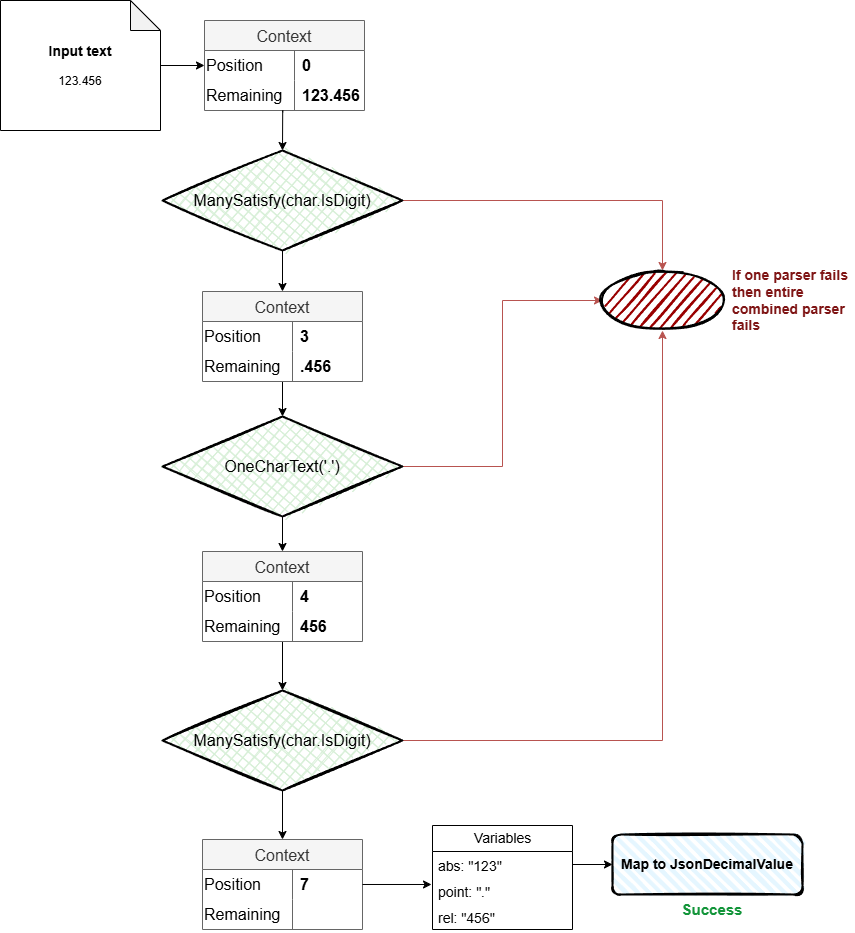

The diagram above was exported from draw.io. Its source (the exported page's mxGraphModel, read from the mxfile embedded in the PNG):
<mxGraphModel dx="2668" dy="1183" grid="1" gridSize="10" guides="1" tooltips="1" connect="1" arrows="1" fold="1" page="1" pageScale="1" pageWidth="827" pageHeight="1169" math="0" shadow="0">
  <root>
    <mxCell id="0" />
    <mxCell id="1" parent="0" />
    <mxCell id="2nzIm2F19VpbCYsalmmD-12" style="edgeStyle=orthogonalEdgeStyle;rounded=0;orthogonalLoop=1;jettySize=auto;html=1;entryX=0;entryY=0.5;entryDx=0;entryDy=0;" edge="1" parent="1" source="8kmXBhWDP24h-dFqA_0Q-7" target="8kmXBhWDP24h-dFqA_0Q-27">
      <mxGeometry relative="1" as="geometry" />
    </mxCell>
    <mxCell id="8kmXBhWDP24h-dFqA_0Q-7" value="&lt;b&gt;&lt;font style=&quot;font-size: 14px;&quot;&gt;Input text&lt;/font&gt;&lt;/b&gt;&lt;div&gt;&lt;br&gt;&lt;/div&gt;&lt;div&gt;123.456&lt;/div&gt;" style="shape=note;whiteSpace=wrap;html=1;backgroundOutline=1;darkOpacity=0.05;" parent="1" vertex="1">
      <mxGeometry x="-482" y="10" width="160" height="130" as="geometry" />
    </mxCell>
    <mxCell id="2nzIm2F19VpbCYsalmmD-1" style="edgeStyle=orthogonalEdgeStyle;rounded=0;orthogonalLoop=1;jettySize=auto;html=1;" edge="1" parent="1" source="8kmXBhWDP24h-dFqA_0Q-9" target="8kmXBhWDP24h-dFqA_0Q-53">
      <mxGeometry relative="1" as="geometry" />
    </mxCell>
    <mxCell id="2nzIm2F19VpbCYsalmmD-14" style="edgeStyle=orthogonalEdgeStyle;rounded=0;orthogonalLoop=1;jettySize=auto;html=1;fillColor=#f8cecc;strokeColor=#b85450;" edge="1" parent="1" source="8kmXBhWDP24h-dFqA_0Q-9" target="8kmXBhWDP24h-dFqA_0Q-13">
      <mxGeometry relative="1" as="geometry" />
    </mxCell>
    <mxCell id="8kmXBhWDP24h-dFqA_0Q-9" value="ManySatisfy(char.IsDigit)" style="rhombus;whiteSpace=wrap;html=1;strokeWidth=2;fillWeight=-1;hachureGap=8;fillStyle=cross-hatch;fillColor=#d7efd7;sketch=1;fontStyle=0;fontSize=16;" parent="1" vertex="1">
      <mxGeometry x="-320" y="160" width="240" height="100" as="geometry" />
    </mxCell>
    <mxCell id="2nzIm2F19VpbCYsalmmD-11" style="edgeStyle=orthogonalEdgeStyle;rounded=0;orthogonalLoop=1;jettySize=auto;html=1;entryX=0.5;entryY=0;entryDx=0;entryDy=0;" edge="1" parent="1" source="8kmXBhWDP24h-dFqA_0Q-10" target="2nzIm2F19VpbCYsalmmD-4">
      <mxGeometry relative="1" as="geometry" />
    </mxCell>
    <mxCell id="2nzIm2F19VpbCYsalmmD-16" style="edgeStyle=orthogonalEdgeStyle;rounded=0;orthogonalLoop=1;jettySize=auto;html=1;fillColor=#f8cecc;strokeColor=#b85450;" edge="1" parent="1" source="8kmXBhWDP24h-dFqA_0Q-10" target="8kmXBhWDP24h-dFqA_0Q-13">
      <mxGeometry relative="1" as="geometry" />
    </mxCell>
    <mxCell id="8kmXBhWDP24h-dFqA_0Q-10" value="ManySatisfy(char.IsDigit)" style="rhombus;whiteSpace=wrap;html=1;strokeWidth=2;fillWeight=-1;hachureGap=8;fillStyle=cross-hatch;fillColor=#d7efd7;sketch=1;fontStyle=0;fontSize=16;" parent="1" vertex="1">
      <mxGeometry x="-320" y="700" width="240" height="100" as="geometry" />
    </mxCell>
    <mxCell id="2nzIm2F19VpbCYsalmmD-2" style="edgeStyle=orthogonalEdgeStyle;rounded=0;orthogonalLoop=1;jettySize=auto;html=1;entryX=0.5;entryY=0;entryDx=0;entryDy=0;" edge="1" parent="1" source="8kmXBhWDP24h-dFqA_0Q-11" target="8kmXBhWDP24h-dFqA_0Q-64">
      <mxGeometry relative="1" as="geometry" />
    </mxCell>
    <mxCell id="2nzIm2F19VpbCYsalmmD-15" style="edgeStyle=orthogonalEdgeStyle;rounded=0;orthogonalLoop=1;jettySize=auto;html=1;entryX=0;entryY=0.5;entryDx=0;entryDy=0;fillColor=#f8cecc;strokeColor=#b85450;" edge="1" parent="1" source="8kmXBhWDP24h-dFqA_0Q-11" target="8kmXBhWDP24h-dFqA_0Q-13">
      <mxGeometry relative="1" as="geometry" />
    </mxCell>
    <mxCell id="8kmXBhWDP24h-dFqA_0Q-11" value="&lt;span&gt;OneCharText('.')&lt;/span&gt;" style="rhombus;whiteSpace=wrap;html=1;strokeWidth=2;fillWeight=-1;hachureGap=8;fillStyle=cross-hatch;fillColor=#d7efd7;sketch=1;fontStyle=0;fontSize=16;" parent="1" vertex="1">
      <mxGeometry x="-320" y="426" width="240" height="100" as="geometry" />
    </mxCell>
    <mxCell id="8kmXBhWDP24h-dFqA_0Q-13" value="If one parser fails then entire combined parser fails" style="ellipse;whiteSpace=wrap;html=1;strokeWidth=2;fillWeight=2;hachureGap=8;fillColor=#990000;fillStyle=dots;sketch=1;labelPosition=right;verticalLabelPosition=middle;align=left;verticalAlign=middle;fontStyle=1;fontSize=14;fontColor=#7f1515;spacingRight=2;spacingTop=0;spacingLeft=8;" parent="1" vertex="1">
      <mxGeometry x="120" y="280" width="120" height="60" as="geometry" />
    </mxCell>
    <mxCell id="8kmXBhWDP24h-dFqA_0Q-26" value="Context" style="shape=table;startSize=30;container=1;collapsible=0;childLayout=tableLayout;fixedRows=1;rowLines=0;fontStyle=0;strokeColor=#666666;fontSize=16;fillColor=#f5f5f5;fontColor=#333333;" parent="1" vertex="1">
      <mxGeometry x="-278" y="30" width="160" height="90" as="geometry" />
    </mxCell>
    <mxCell id="8kmXBhWDP24h-dFqA_0Q-27" value="" style="shape=tableRow;horizontal=0;startSize=0;swimlaneHead=0;swimlaneBody=0;top=0;left=0;bottom=0;right=0;collapsible=0;dropTarget=0;fillColor=none;points=[[0,0.5],[1,0.5]];portConstraint=eastwest;strokeColor=inherit;fontSize=16;" parent="8kmXBhWDP24h-dFqA_0Q-26" vertex="1">
      <mxGeometry y="30" width="160" height="30" as="geometry" />
    </mxCell>
    <mxCell id="8kmXBhWDP24h-dFqA_0Q-28" value="Position" style="shape=partialRectangle;html=1;whiteSpace=wrap;connectable=0;fillColor=none;top=0;left=0;bottom=0;right=0;overflow=hidden;pointerEvents=1;strokeColor=inherit;fontSize=16;align=left;" parent="8kmXBhWDP24h-dFqA_0Q-27" vertex="1">
      <mxGeometry width="90" height="30" as="geometry">
        <mxRectangle width="90" height="30" as="alternateBounds" />
      </mxGeometry>
    </mxCell>
    <mxCell id="8kmXBhWDP24h-dFqA_0Q-29" value="&lt;b&gt;0&lt;/b&gt;" style="shape=partialRectangle;html=1;whiteSpace=wrap;connectable=0;fillColor=none;top=0;left=0;bottom=0;right=0;align=left;spacingLeft=6;overflow=hidden;strokeColor=inherit;fontSize=16;" parent="8kmXBhWDP24h-dFqA_0Q-27" vertex="1">
      <mxGeometry x="90" width="70" height="30" as="geometry">
        <mxRectangle width="70" height="30" as="alternateBounds" />
      </mxGeometry>
    </mxCell>
    <mxCell id="8kmXBhWDP24h-dFqA_0Q-30" value="" style="shape=tableRow;horizontal=0;startSize=0;swimlaneHead=0;swimlaneBody=0;top=0;left=0;bottom=0;right=0;collapsible=0;dropTarget=0;fillColor=none;points=[[0,0.5],[1,0.5]];portConstraint=eastwest;strokeColor=inherit;fontSize=16;" parent="8kmXBhWDP24h-dFqA_0Q-26" vertex="1">
      <mxGeometry y="60" width="160" height="30" as="geometry" />
    </mxCell>
    <mxCell id="8kmXBhWDP24h-dFqA_0Q-31" value="Remaining" style="shape=partialRectangle;html=1;whiteSpace=wrap;connectable=0;fillColor=none;top=0;left=0;bottom=0;right=0;overflow=hidden;strokeColor=inherit;fontSize=16;align=left;" parent="8kmXBhWDP24h-dFqA_0Q-30" vertex="1">
      <mxGeometry width="90" height="30" as="geometry">
        <mxRectangle width="90" height="30" as="alternateBounds" />
      </mxGeometry>
    </mxCell>
    <mxCell id="8kmXBhWDP24h-dFqA_0Q-32" value="&lt;b&gt;123.456&lt;/b&gt;" style="shape=partialRectangle;html=1;whiteSpace=wrap;connectable=0;fillColor=none;top=0;left=0;bottom=0;right=0;align=left;spacingLeft=6;overflow=hidden;strokeColor=inherit;fontSize=16;" parent="8kmXBhWDP24h-dFqA_0Q-30" vertex="1">
      <mxGeometry x="90" width="70" height="30" as="geometry">
        <mxRectangle width="70" height="30" as="alternateBounds" />
      </mxGeometry>
    </mxCell>
    <mxCell id="8kmXBhWDP24h-dFqA_0Q-63" style="edgeStyle=orthogonalEdgeStyle;rounded=0;orthogonalLoop=1;jettySize=auto;html=1;entryX=0.5;entryY=0;entryDx=0;entryDy=0;" parent="1" source="8kmXBhWDP24h-dFqA_0Q-53" target="8kmXBhWDP24h-dFqA_0Q-11" edge="1">
      <mxGeometry relative="1" as="geometry" />
    </mxCell>
    <mxCell id="8kmXBhWDP24h-dFqA_0Q-53" value="Context" style="shape=table;startSize=30;container=1;collapsible=0;childLayout=tableLayout;fixedRows=1;rowLines=0;fontStyle=0;strokeColor=#666666;fontSize=16;fillColor=#f5f5f5;fontColor=#333333;" parent="1" vertex="1">
      <mxGeometry x="-280" y="301" width="160" height="90" as="geometry" />
    </mxCell>
    <mxCell id="8kmXBhWDP24h-dFqA_0Q-54" value="" style="shape=tableRow;horizontal=0;startSize=0;swimlaneHead=0;swimlaneBody=0;top=0;left=0;bottom=0;right=0;collapsible=0;dropTarget=0;fillColor=none;points=[[0,0.5],[1,0.5]];portConstraint=eastwest;strokeColor=inherit;fontSize=16;" parent="8kmXBhWDP24h-dFqA_0Q-53" vertex="1">
      <mxGeometry y="30" width="160" height="30" as="geometry" />
    </mxCell>
    <mxCell id="8kmXBhWDP24h-dFqA_0Q-55" value="Position" style="shape=partialRectangle;html=1;whiteSpace=wrap;connectable=0;fillColor=none;top=0;left=0;bottom=0;right=0;overflow=hidden;pointerEvents=1;strokeColor=inherit;fontSize=16;align=left;" parent="8kmXBhWDP24h-dFqA_0Q-54" vertex="1">
      <mxGeometry width="90" height="30" as="geometry">
        <mxRectangle width="90" height="30" as="alternateBounds" />
      </mxGeometry>
    </mxCell>
    <mxCell id="8kmXBhWDP24h-dFqA_0Q-56" value="&lt;b&gt;3&lt;/b&gt;" style="shape=partialRectangle;html=1;whiteSpace=wrap;connectable=0;fillColor=none;top=0;left=0;bottom=0;right=0;align=left;spacingLeft=6;overflow=hidden;strokeColor=inherit;fontSize=16;" parent="8kmXBhWDP24h-dFqA_0Q-54" vertex="1">
      <mxGeometry x="90" width="70" height="30" as="geometry">
        <mxRectangle width="70" height="30" as="alternateBounds" />
      </mxGeometry>
    </mxCell>
    <mxCell id="8kmXBhWDP24h-dFqA_0Q-57" value="" style="shape=tableRow;horizontal=0;startSize=0;swimlaneHead=0;swimlaneBody=0;top=0;left=0;bottom=0;right=0;collapsible=0;dropTarget=0;fillColor=none;points=[[0,0.5],[1,0.5]];portConstraint=eastwest;strokeColor=inherit;fontSize=16;" parent="8kmXBhWDP24h-dFqA_0Q-53" vertex="1">
      <mxGeometry y="60" width="160" height="30" as="geometry" />
    </mxCell>
    <mxCell id="8kmXBhWDP24h-dFqA_0Q-58" value="Remaining" style="shape=partialRectangle;html=1;whiteSpace=wrap;connectable=0;fillColor=none;top=0;left=0;bottom=0;right=0;overflow=hidden;strokeColor=inherit;fontSize=16;align=left;" parent="8kmXBhWDP24h-dFqA_0Q-57" vertex="1">
      <mxGeometry width="90" height="30" as="geometry">
        <mxRectangle width="90" height="30" as="alternateBounds" />
      </mxGeometry>
    </mxCell>
    <mxCell id="8kmXBhWDP24h-dFqA_0Q-59" value="&lt;b&gt;.456&lt;/b&gt;" style="shape=partialRectangle;html=1;whiteSpace=wrap;connectable=0;fillColor=none;top=0;left=0;bottom=0;right=0;align=left;spacingLeft=6;overflow=hidden;strokeColor=inherit;fontSize=16;" parent="8kmXBhWDP24h-dFqA_0Q-57" vertex="1">
      <mxGeometry x="90" width="70" height="30" as="geometry">
        <mxRectangle width="70" height="30" as="alternateBounds" />
      </mxGeometry>
    </mxCell>
    <mxCell id="8kmXBhWDP24h-dFqA_0Q-61" style="edgeStyle=orthogonalEdgeStyle;rounded=0;orthogonalLoop=1;jettySize=auto;html=1;entryX=0.5;entryY=0;entryDx=0;entryDy=0;exitX=0.489;exitY=1.056;exitDx=0;exitDy=0;exitPerimeter=0;" parent="1" source="8kmXBhWDP24h-dFqA_0Q-30" target="8kmXBhWDP24h-dFqA_0Q-9" edge="1">
      <mxGeometry relative="1" as="geometry">
        <Array as="points">
          <mxPoint x="-200" y="120" />
        </Array>
      </mxGeometry>
    </mxCell>
    <mxCell id="2nzIm2F19VpbCYsalmmD-3" style="edgeStyle=orthogonalEdgeStyle;rounded=0;orthogonalLoop=1;jettySize=auto;html=1;entryX=0.5;entryY=0;entryDx=0;entryDy=0;" edge="1" parent="1" source="8kmXBhWDP24h-dFqA_0Q-64" target="8kmXBhWDP24h-dFqA_0Q-10">
      <mxGeometry relative="1" as="geometry" />
    </mxCell>
    <mxCell id="8kmXBhWDP24h-dFqA_0Q-64" value="Context" style="shape=table;startSize=30;container=1;collapsible=0;childLayout=tableLayout;fixedRows=1;rowLines=0;fontStyle=0;strokeColor=#666666;fontSize=16;fillColor=#f5f5f5;fontColor=#333333;" parent="1" vertex="1">
      <mxGeometry x="-280" y="561" width="160" height="90" as="geometry" />
    </mxCell>
    <mxCell id="8kmXBhWDP24h-dFqA_0Q-65" value="" style="shape=tableRow;horizontal=0;startSize=0;swimlaneHead=0;swimlaneBody=0;top=0;left=0;bottom=0;right=0;collapsible=0;dropTarget=0;fillColor=none;points=[[0,0.5],[1,0.5]];portConstraint=eastwest;strokeColor=inherit;fontSize=16;" parent="8kmXBhWDP24h-dFqA_0Q-64" vertex="1">
      <mxGeometry y="30" width="160" height="30" as="geometry" />
    </mxCell>
    <mxCell id="8kmXBhWDP24h-dFqA_0Q-66" value="Position" style="shape=partialRectangle;html=1;whiteSpace=wrap;connectable=0;fillColor=none;top=0;left=0;bottom=0;right=0;overflow=hidden;pointerEvents=1;strokeColor=inherit;fontSize=16;align=left;" parent="8kmXBhWDP24h-dFqA_0Q-65" vertex="1">
      <mxGeometry width="90" height="30" as="geometry">
        <mxRectangle width="90" height="30" as="alternateBounds" />
      </mxGeometry>
    </mxCell>
    <mxCell id="8kmXBhWDP24h-dFqA_0Q-67" value="&lt;b&gt;4&lt;/b&gt;" style="shape=partialRectangle;html=1;whiteSpace=wrap;connectable=0;fillColor=none;top=0;left=0;bottom=0;right=0;align=left;spacingLeft=6;overflow=hidden;strokeColor=inherit;fontSize=16;" parent="8kmXBhWDP24h-dFqA_0Q-65" vertex="1">
      <mxGeometry x="90" width="70" height="30" as="geometry">
        <mxRectangle width="70" height="30" as="alternateBounds" />
      </mxGeometry>
    </mxCell>
    <mxCell id="8kmXBhWDP24h-dFqA_0Q-68" value="" style="shape=tableRow;horizontal=0;startSize=0;swimlaneHead=0;swimlaneBody=0;top=0;left=0;bottom=0;right=0;collapsible=0;dropTarget=0;fillColor=none;points=[[0,0.5],[1,0.5]];portConstraint=eastwest;strokeColor=inherit;fontSize=16;" parent="8kmXBhWDP24h-dFqA_0Q-64" vertex="1">
      <mxGeometry y="60" width="160" height="30" as="geometry" />
    </mxCell>
    <mxCell id="8kmXBhWDP24h-dFqA_0Q-69" value="Remaining" style="shape=partialRectangle;html=1;whiteSpace=wrap;connectable=0;fillColor=none;top=0;left=0;bottom=0;right=0;overflow=hidden;strokeColor=inherit;fontSize=16;align=left;" parent="8kmXBhWDP24h-dFqA_0Q-68" vertex="1">
      <mxGeometry width="90" height="30" as="geometry">
        <mxRectangle width="90" height="30" as="alternateBounds" />
      </mxGeometry>
    </mxCell>
    <mxCell id="8kmXBhWDP24h-dFqA_0Q-70" value="&lt;b&gt;456&lt;/b&gt;" style="shape=partialRectangle;html=1;whiteSpace=wrap;connectable=0;fillColor=none;top=0;left=0;bottom=0;right=0;align=left;spacingLeft=6;overflow=hidden;strokeColor=inherit;fontSize=16;" parent="8kmXBhWDP24h-dFqA_0Q-68" vertex="1">
      <mxGeometry x="90" width="70" height="30" as="geometry">
        <mxRectangle width="70" height="30" as="alternateBounds" />
      </mxGeometry>
    </mxCell>
    <mxCell id="8kmXBhWDP24h-dFqA_0Q-73" value="Map to&amp;nbsp;JsonDecimalValue" style="rounded=1;whiteSpace=wrap;html=1;strokeWidth=2;fillWeight=4;hachureGap=8;hachureAngle=45;fillColor=#e5f6ff;sketch=1;fontStyle=1;fontSize=14;" parent="1" vertex="1">
      <mxGeometry x="130" y="844" width="190" height="60" as="geometry" />
    </mxCell>
    <mxCell id="8kmXBhWDP24h-dFqA_0Q-75" value="Variables" style="swimlane;fontStyle=0;childLayout=stackLayout;horizontal=1;startSize=26;fillColor=none;horizontalStack=0;resizeParent=1;resizeParentMax=0;resizeLast=0;collapsible=1;marginBottom=0;html=1;fontSize=14;" parent="1" vertex="1">
      <mxGeometry x="-50" y="835" width="140" height="104" as="geometry" />
    </mxCell>
    <mxCell id="8kmXBhWDP24h-dFqA_0Q-76" value="abs: &quot;123&quot;" style="text;strokeColor=none;fillColor=none;align=left;verticalAlign=top;spacingLeft=4;spacingRight=4;overflow=hidden;rotatable=0;points=[[0,0.5],[1,0.5]];portConstraint=eastwest;whiteSpace=wrap;html=1;fontSize=14;" parent="8kmXBhWDP24h-dFqA_0Q-75" vertex="1">
      <mxGeometry y="26" width="140" height="26" as="geometry" />
    </mxCell>
    <mxCell id="8kmXBhWDP24h-dFqA_0Q-77" value="point: &quot;.&quot;" style="text;strokeColor=none;fillColor=none;align=left;verticalAlign=top;spacingLeft=4;spacingRight=4;overflow=hidden;rotatable=0;points=[[0,0.5],[1,0.5]];portConstraint=eastwest;whiteSpace=wrap;html=1;fontSize=14;" parent="8kmXBhWDP24h-dFqA_0Q-75" vertex="1">
      <mxGeometry y="52" width="140" height="26" as="geometry" />
    </mxCell>
    <mxCell id="8kmXBhWDP24h-dFqA_0Q-78" value="rel: &quot;456&quot;" style="text;strokeColor=none;fillColor=none;align=left;verticalAlign=top;spacingLeft=4;spacingRight=4;overflow=hidden;rotatable=0;points=[[0,0.5],[1,0.5]];portConstraint=eastwest;whiteSpace=wrap;html=1;fontSize=14;" parent="8kmXBhWDP24h-dFqA_0Q-75" vertex="1">
      <mxGeometry y="78" width="140" height="26" as="geometry" />
    </mxCell>
    <mxCell id="8kmXBhWDP24h-dFqA_0Q-80" style="edgeStyle=orthogonalEdgeStyle;rounded=0;orthogonalLoop=1;jettySize=auto;html=1;entryX=0;entryY=0.5;entryDx=0;entryDy=0;" parent="1" source="8kmXBhWDP24h-dFqA_0Q-76" target="8kmXBhWDP24h-dFqA_0Q-73" edge="1">
      <mxGeometry relative="1" as="geometry" />
    </mxCell>
    <mxCell id="2nzIm2F19VpbCYsalmmD-4" value="Context" style="shape=table;startSize=30;container=1;collapsible=0;childLayout=tableLayout;fixedRows=1;rowLines=0;fontStyle=0;strokeColor=#666666;fontSize=16;fillColor=#f5f5f5;fontColor=#333333;" vertex="1" parent="1">
      <mxGeometry x="-280" y="849" width="160" height="90" as="geometry" />
    </mxCell>
    <mxCell id="2nzIm2F19VpbCYsalmmD-5" value="" style="shape=tableRow;horizontal=0;startSize=0;swimlaneHead=0;swimlaneBody=0;top=0;left=0;bottom=0;right=0;collapsible=0;dropTarget=0;fillColor=none;points=[[0,0.5],[1,0.5]];portConstraint=eastwest;strokeColor=inherit;fontSize=16;" vertex="1" parent="2nzIm2F19VpbCYsalmmD-4">
      <mxGeometry y="30" width="160" height="30" as="geometry" />
    </mxCell>
    <mxCell id="2nzIm2F19VpbCYsalmmD-6" value="Position" style="shape=partialRectangle;html=1;whiteSpace=wrap;connectable=0;fillColor=none;top=0;left=0;bottom=0;right=0;overflow=hidden;pointerEvents=1;strokeColor=inherit;fontSize=16;align=left;" vertex="1" parent="2nzIm2F19VpbCYsalmmD-5">
      <mxGeometry width="90" height="30" as="geometry">
        <mxRectangle width="90" height="30" as="alternateBounds" />
      </mxGeometry>
    </mxCell>
    <mxCell id="2nzIm2F19VpbCYsalmmD-7" value="&lt;b&gt;7&lt;/b&gt;" style="shape=partialRectangle;html=1;whiteSpace=wrap;connectable=0;fillColor=none;top=0;left=0;bottom=0;right=0;align=left;spacingLeft=6;overflow=hidden;strokeColor=inherit;fontSize=16;" vertex="1" parent="2nzIm2F19VpbCYsalmmD-5">
      <mxGeometry x="90" width="70" height="30" as="geometry">
        <mxRectangle width="70" height="30" as="alternateBounds" />
      </mxGeometry>
    </mxCell>
    <mxCell id="2nzIm2F19VpbCYsalmmD-8" value="" style="shape=tableRow;horizontal=0;startSize=0;swimlaneHead=0;swimlaneBody=0;top=0;left=0;bottom=0;right=0;collapsible=0;dropTarget=0;fillColor=none;points=[[0,0.5],[1,0.5]];portConstraint=eastwest;strokeColor=inherit;fontSize=16;" vertex="1" parent="2nzIm2F19VpbCYsalmmD-4">
      <mxGeometry y="60" width="160" height="30" as="geometry" />
    </mxCell>
    <mxCell id="2nzIm2F19VpbCYsalmmD-9" value="Remaining" style="shape=partialRectangle;html=1;whiteSpace=wrap;connectable=0;fillColor=none;top=0;left=0;bottom=0;right=0;overflow=hidden;strokeColor=inherit;fontSize=16;align=left;" vertex="1" parent="2nzIm2F19VpbCYsalmmD-8">
      <mxGeometry width="90" height="30" as="geometry">
        <mxRectangle width="90" height="30" as="alternateBounds" />
      </mxGeometry>
    </mxCell>
    <mxCell id="2nzIm2F19VpbCYsalmmD-10" value="" style="shape=partialRectangle;html=1;whiteSpace=wrap;connectable=0;fillColor=none;top=0;left=0;bottom=0;right=0;align=left;spacingLeft=6;overflow=hidden;strokeColor=inherit;fontSize=16;" vertex="1" parent="2nzIm2F19VpbCYsalmmD-8">
      <mxGeometry x="90" width="70" height="30" as="geometry">
        <mxRectangle width="70" height="30" as="alternateBounds" />
      </mxGeometry>
    </mxCell>
    <mxCell id="2nzIm2F19VpbCYsalmmD-13" style="edgeStyle=orthogonalEdgeStyle;rounded=0;orthogonalLoop=1;jettySize=auto;html=1;entryX=-0.007;entryY=0.269;entryDx=0;entryDy=0;entryPerimeter=0;" edge="1" parent="1" source="2nzIm2F19VpbCYsalmmD-4" target="8kmXBhWDP24h-dFqA_0Q-77">
      <mxGeometry relative="1" as="geometry" />
    </mxCell>
    <mxCell id="2nzIm2F19VpbCYsalmmD-17" value="Success" style="text;html=1;align=center;verticalAlign=middle;whiteSpace=wrap;rounded=0;fillColor=none;fontColor=#13953a;fontStyle=1;fontSize=15;" vertex="1" parent="1">
      <mxGeometry x="160" y="904" width="140" height="30" as="geometry" />
    </mxCell>
  </root>
</mxGraphModel>